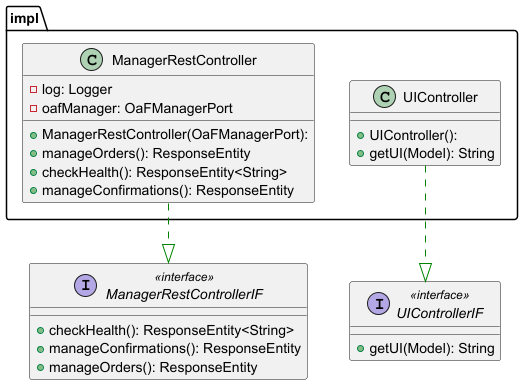

The diagram above was rendered by PlantUML. Its source (embedded in the PNG):
@startuml

top to bottom direction
skinparam linetype ortho

package impl {
class ManagerRestController {
  + ManagerRestController(OaFManagerPort): 
  - log: Logger
  - oafManager: OaFManagerPort
  + manageOrders(): ResponseEntity
  + checkHealth(): ResponseEntity<String>
  + manageConfirmations(): ResponseEntity
}

class UIController {
  + UIController():
  + getUI(Model): String
}
}

interface ManagerRestControllerIF << interface >> {
  + checkHealth(): ResponseEntity<String>
  + manageConfirmations(): ResponseEntity
  + manageOrders(): ResponseEntity
}

interface UIControllerIF << interface >> {
  + getUI(Model): String
}

ManagerRestController    -[#008200,dashed]-^  ManagerRestControllerIF 
UIController             -[#008200,dashed]-^  UIControllerIF          
@enduml